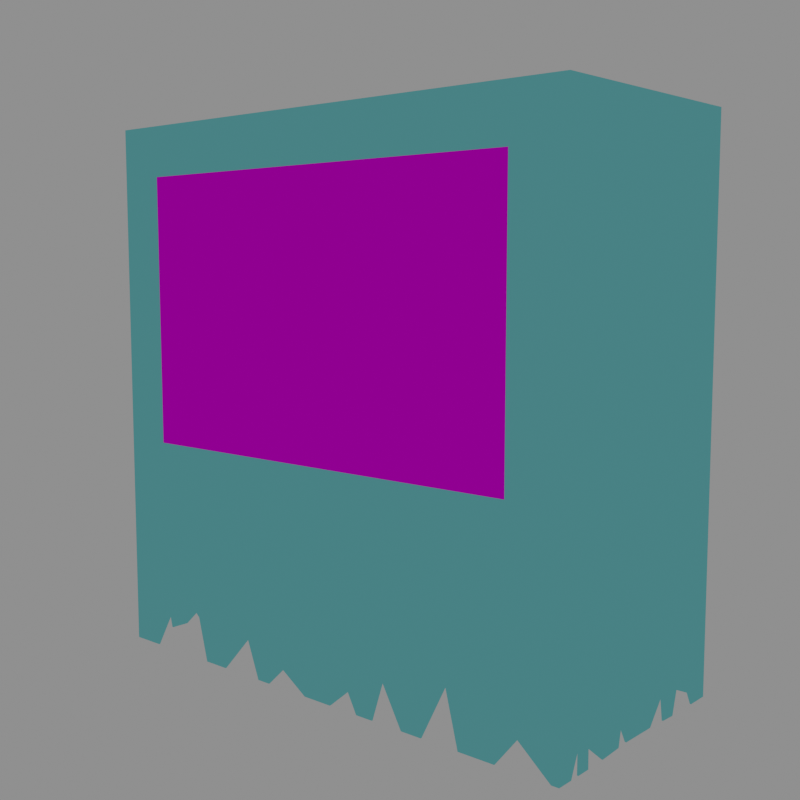 # Source: Mumei_Friend.blend  (saved by Blender 2.93.20; exported with 4.5.12 LTS)
import bpy
from mathutils import Matrix  # noqa: F401  (used for matrix-valued properties, if any)

bpy.ops.wm.read_factory_settings(use_empty=True)
scene = bpy.context.scene
scene.name = 'Scene'

# ---- collections
col_collection = bpy.data.collections.new('Collection'); scene.collection.children.link(col_collection)

# ---- images (referenced by path relative to the original .blend; pixels are not part of the script)
import os
ASSET_DIR = os.environ.get("B2B_ASSET_DIR", "")  # directory of the original .blend (textures are referenced by path, not embedded)
HERE = os.path.dirname(os.path.abspath(__file__))  # packed textures are extracted next to this script under _unpacked/

def load_image(name, relpath, width, height, colorspace="sRGB"):
    """Load a texture the original file referenced (path relative to the .blend, or extracted next to this script)."""
    p = next((c for c in (os.path.join(HERE, relpath), os.path.join(ASSET_DIR, relpath)) if relpath and os.path.exists(c)), "")
    if p:
        img = bpy.data.images.load(p, check_existing=True)
        img.name = name
    else:  # same state as the original file: an image datablock whose file is absent (Cycles renders it pink)
        img = bpy.data.images.new(name, width, height)
        img.source = "FILE"
        img.filepath = "//" + (relpath or name)
    img.colorspace_settings.name = colorspace
    return img
img_mumei_friend_material_mask_1001_png = load_image('Mumei Friend_Material_Mask.1001.png', '', 1024, 1024, 'Non-Color')
img_mumei_friend_material_roughness_1001_png = load_image('Mumei Friend_Material_Roughness.1001.png', '', 1024, 1024, 'Non-Color')
img_mumei_friend_material_color_1001_png = load_image('Mumei Friend_Material_Color.1001.png', '', 1024, 1024, 'sRGB')
img_mumei_friend_face_2_png = load_image('Mumei Friend Face 2.png', 'Texture/Mumei Friend Face 2.png', 1024, 1024, 'sRGB')

# ---- materials (node trees are filled in below, after node groups)
mat_mumei_friend = bpy.data.materials.new('Mumei Friend')
mat_inside = bpy.data.materials.new('Inside')
mat_inside.use_transparent_shadow = False
mat_material_001 = bpy.data.materials.new('Material.001')
mat_material_001.use_backface_culling = True
mat_face = bpy.data.materials.new('Face')
mat_face.use_transparency_overlap = False
mat_face.show_transparent_back = False
mat_material = bpy.data.materials.new('Material')
mat_material.use_transparent_shadow = False

# ---- node groups
ng_auto_smooth = bpy.data.node_groups.new('Auto Smooth', 'GeometryNodeTree')
_s = ng_auto_smooth.interface.new_socket(name='Geometry', in_out='OUTPUT', socket_type='NodeSocketGeometry')
_s = ng_auto_smooth.interface.new_socket(name='Geometry', in_out='INPUT', socket_type='NodeSocketGeometry')
_s = ng_auto_smooth.interface.new_socket(name='Angle', in_out='INPUT', socket_type='NodeSocketFloat')
_s.subtype = 'ANGLE'
_s.min_value = 0.0
_s.max_value = 3.142
ng_auto_smooth.is_modifier = True
_N = ng_auto_smooth.nodes; _L = ng_auto_smooth.links
n0 = _N.new('NodeGroupOutput'); n0.name = 'Group Output'; n0.location = (480, -100)
n1 = _N.new('NodeGroupInput'); n1.name = 'Group Input'; n1.location = (-420, -300)
n2 = _N.new('NodeGroupInput'); n2.name = 'Group Input.001'; n2.location = (-60, -100)
n3 = _N.new('GeometryNodeSetShadeSmooth'); n3.name = 'Set Shade Smooth'; n3.location = (120, -100)
n3.domain = 'EDGE'
n4 = _N.new('GeometryNodeSetShadeSmooth'); n4.name = 'Set Shade Smooth.001'; n4.location = (300, -100)
n5 = _N.new('GeometryNodeInputMeshEdgeAngle'); n5.name = 'Edge Angle'; n5.location = (-420, -220)
n6 = _N.new('GeometryNodeInputEdgeSmooth'); n6.name = 'Is Edge Smooth'; n6.location = (-60, -160)
n7 = _N.new('GeometryNodeInputShadeSmooth'); n7.name = 'Is Face Smooth'; n7.location = (-240, -340)
n8 = _N.new('FunctionNodeBooleanMath'); n8.name = 'Boolean Math'; n8.location = (-60, -220)
n9 = _N.new('FunctionNodeCompare'); n9.name = 'Compare'; n9.location = (-240, -180)
n9.operation = 'LESS_EQUAL'
_L.new(n5.outputs[0], n9.inputs[0])
_L.new(n4.outputs[0], n0.inputs[0])
_L.new(n1.outputs[1], n9.inputs[1])
_L.new(n9.outputs[0], n8.inputs[0])
_L.new(n7.outputs[0], n8.inputs[1])
_L.new(n2.outputs[0], n3.inputs[0])
_L.new(n6.outputs[0], n3.inputs[1])
_L.new(n3.outputs[0], n4.inputs[0])
_L.new(n8.outputs[0], n3.inputs[2])
n0.is_active_output = True

# ---- material node trees
mat_mumei_friend.use_nodes = True; mat_mumei_friend.node_tree.nodes.clear()
_N = mat_mumei_friend.node_tree.nodes; _L = mat_mumei_friend.node_tree.links
n0 = _N.new('ShaderNodeOutputMaterial'); n0.name = 'Material Output'; n0.location = (800, 282)
n0.target = 'CYCLES'
n1 = _N.new('ShaderNodeBrightContrast'); n1.name = 'Bright/Contrast'; n1.location = (312, 418)
n1.inputs[2].default_value = -12.4
n2 = _N.new('ShaderNodeEmission'); n2.name = 'Emission'; n2.location = (308, 70)
n2.inputs[0].default_value = (0.107, 0.3763, 0.3968, 1.0)
n2.inputs[1].default_value = 0.5
n3 = _N.new('ShaderNodeTexImage'); n3.name = 'Image Texture.003'; n3.location = (-96, 677)
n3.width = 241
n3.image = img_mumei_friend_material_mask_1001_png
n4 = _N.new('ShaderNodeTexImage'); n4.name = 'Image Texture.001'; n4.location = (-365, 29)
n4.image = img_mumei_friend_material_roughness_1001_png
n5 = _N.new('ShaderNodeBsdfPrincipled'); n5.name = 'Principled BSDF'; n5.location = (0, 300)
n5.distribution = 'GGX'
n5.subsurface_method = 'BURLEY'
n5.inputs[3].default_value = 1.45
n5.inputs[13].default_value = 0.0
n5.inputs[27].default_value = (0.0, 0.0, 0.0, 1.0)
n5.inputs[28].default_value = 1.0
n6 = _N.new('ShaderNodeTexImage'); n6.name = 'Image Texture'; n6.location = (-371, 296)
n6.image = img_mumei_friend_material_color_1001_png
n7 = _N.new('ShaderNodeMixShader'); n7.name = 'Mix Shader'; n7.location = (501, 260)
n8 = _N.new('ShaderNodeOutputMaterial'); n8.name = 'Material Output.001'; n8.location = (0, 0)
n8.target = 'EEVEE'
n9 = _N.new('ShaderNodeMixShader'); n9.name = 'Mix Shader.001'; n9.location = (0, 0)
n9.label = 'Disable Shadow'
n9.hide = True
n10 = _N.new('ShaderNodeLightPath'); n10.name = 'Light Path'; n10.location = (0, 0)
n10.hide = True
n11 = _N.new('ShaderNodeBsdfTransparent'); n11.name = 'Transparent BSDF'; n11.location = (0, 0)
n11.hide = True
_L.new(n3.outputs[0], n1.inputs[0])
_L.new(n1.outputs[0], n7.inputs[0])
_L.new(n2.outputs[0], n7.inputs[2])
_L.new(n5.outputs[0], n7.inputs[1])
_L.new(n6.outputs[0], n5.inputs[0])
_L.new(n4.outputs[0], n5.inputs[2])
_L.new(n7.outputs[0], n0.inputs[0])
_L.new(n7.outputs[0], n9.inputs[1])
_L.new(n9.outputs[0], n8.inputs[0])
_L.new(n10.outputs[1], n9.inputs[0])
_L.new(n11.outputs[0], n9.inputs[2])
n0.is_active_output = True
mat_inside.use_nodes = True; mat_inside.node_tree.nodes.clear()
_N = mat_inside.node_tree.nodes; _L = mat_inside.node_tree.links
n0 = _N.new('ShaderNodeOutputMaterial'); n0.name = 'Material Output'; n0.location = (300, 300)
n1 = _N.new('ShaderNodeValToRGB'); n1.name = 'ColorRamp'; n1.location = (-334, 285)
n1.color_ramp.interpolation = 'CONSTANT'
while len(n1.color_ramp.elements) > 1: n1.color_ramp.elements.remove(n1.color_ramp.elements[-1])
n1.color_ramp.elements[0].position = 0.0; n1.color_ramp.elements[0].color = (0.009671, 0.02801, 0.02957, 1.0)
_e = n1.color_ramp.elements.new(0.5); _e.color = (0.03689, 0.1301, 0.1384, 1.0)
n2 = _N.new('ShaderNodeObjectInfo'); n2.name = 'Object Info'; n2.location = (-559, 253)
n3 = _N.new('ShaderNodeTexCoord'); n3.name = 'Texture Coordinate'; n3.location = (-562, 74)
n4 = _N.new('ShaderNodeBsdfPrincipled'); n4.name = 'Principled BSDF'; n4.location = (10, 300)
n4.distribution = 'GGX'
n4.subsurface_method = 'BURLEY'
n4.inputs[0].default_value = (0.03689, 0.1301, 0.1384, 1.0)
n4.inputs[3].default_value = 1.45
n4.inputs[13].default_value = 0.0
n4.inputs[27].default_value = (0.0, 0.0, 0.0, 1.0)
n4.inputs[28].default_value = 1.0
_L.new(n4.outputs[0], n0.inputs[0])
_L.new(n3.outputs[6], n1.inputs[0])
n0.is_active_output = True
mat_material_001.use_nodes = True; mat_material_001.node_tree.nodes.clear()
_N = mat_material_001.node_tree.nodes; _L = mat_material_001.node_tree.links
n0 = _N.new('ShaderNodeBsdfPrincipled'); n0.name = 'Principled BSDF'; n0.location = (10, 300)
n0.distribution = 'GGX'
n0.subsurface_method = 'BURLEY'
n0.inputs[3].default_value = 1.45
n0.inputs[4].default_value = 0.0
n0.inputs[27].default_value = (0.0, 0.0, 0.0, 1.0)
n0.inputs[28].default_value = 1.0
n1 = _N.new('ShaderNodeOutputMaterial'); n1.name = 'Material Output'; n1.location = (300, 300)
n1.target = 'CYCLES'
n2 = _N.new('ShaderNodeOutputMaterial'); n2.name = 'Material Output.001'; n2.location = (0, 0)
n2.target = 'EEVEE'
n3 = _N.new('ShaderNodeMixShader'); n3.name = 'Mix Shader'; n3.location = (0, 0)
n3.label = 'Disable Shadow'
n3.hide = True
n4 = _N.new('ShaderNodeLightPath'); n4.name = 'Light Path'; n4.location = (0, 0)
n4.hide = True
n5 = _N.new('ShaderNodeBsdfTransparent'); n5.name = 'Transparent BSDF'; n5.location = (0, 0)
n5.hide = True
_L.new(n0.outputs[0], n1.inputs[0])
_L.new(n0.outputs[0], n3.inputs[1])
_L.new(n3.outputs[0], n2.inputs[0])
_L.new(n4.outputs[1], n3.inputs[0])
_L.new(n5.outputs[0], n3.inputs[2])
n1.is_active_output = True
mat_face.use_nodes = True; mat_face.node_tree.nodes.clear()
_N = mat_face.node_tree.nodes; _L = mat_face.node_tree.links
n0 = _N.new('ShaderNodeOutputMaterial'); n0.name = 'Material Output'; n0.location = (300, 300)
n0.target = 'CYCLES'
n1 = _N.new('ShaderNodeTexImage'); n1.name = 'Image Texture'; n1.location = (-300, 300)
n1.image = img_mumei_friend_face_2_png
n2 = _N.new('ShaderNodeMath'); n2.name = 'Math'; n2.location = (-192, -122)
n2.operation = 'MULTIPLY'
n2.inputs[1].default_value = 5.0
n2.inputs[2].default_value = 0.0
n3 = _N.new('ShaderNodeBsdfPrincipled'); n3.name = 'Principled BSDF'; n3.location = (0, 300)
n3.distribution = 'GGX'
n3.subsurface_method = 'BURLEY'
n3.inputs[2].default_value = 1.0
n3.inputs[3].default_value = 1.45
n3.inputs[13].default_value = 0.0
n3.inputs[27].default_value = (0.0, 0.0, 0.0, 1.0)
n3.inputs[28].default_value = 1.0
n4 = _N.new('ShaderNodeOutputMaterial'); n4.name = 'Material Output.001'; n4.location = (0, 0)
n4.target = 'EEVEE'
n5 = _N.new('ShaderNodeMixShader'); n5.name = 'Mix Shader'; n5.location = (0, 0)
n5.label = 'Disable Shadow'
n5.hide = True
n6 = _N.new('ShaderNodeLightPath'); n6.name = 'Light Path'; n6.location = (0, 0)
n6.hide = True
n7 = _N.new('ShaderNodeBsdfTransparent'); n7.name = 'Transparent BSDF'; n7.location = (0, 0)
n7.hide = True
_L.new(n1.outputs[0], n3.inputs[0])
_L.new(n3.outputs[0], n0.inputs[0])
_L.new(n1.outputs[1], n2.inputs[0])
_L.new(n1.outputs[1], n3.inputs[4])
_L.new(n3.outputs[0], n5.inputs[1])
_L.new(n5.outputs[0], n4.inputs[0])
_L.new(n6.outputs[1], n5.inputs[0])
_L.new(n7.outputs[0], n5.inputs[2])
n0.is_active_output = True
mat_material.use_nodes = True; mat_material.node_tree.nodes.clear()
_N = mat_material.node_tree.nodes; _L = mat_material.node_tree.links
n0 = _N.new('ShaderNodeOutputMaterial'); n0.name = 'Material Output'; n0.location = (300, 300)
n1 = _N.new('ShaderNodeBsdfPrincipled'); n1.name = 'Principled BSDF'; n1.location = (10, 300)
n1.distribution = 'GGX'
n1.subsurface_method = 'BURLEY'
n1.inputs[0].default_value = (0.001294, 0.03741, 0.0, 1.0)
n1.inputs[3].default_value = 1.45
n1.inputs[27].default_value = (0.0, 0.0, 0.0, 1.0)
n1.inputs[28].default_value = 1.0
_L.new(n1.outputs[0], n0.inputs[0])
n0.is_active_output = True

# ---- world
world_world = bpy.data.worlds.new('World'); scene.world = world_world
world_world.use_nodes = True; world_world.node_tree.nodes.clear()
_N = world_world.node_tree.nodes; _L = world_world.node_tree.links
n0 = _N.new('ShaderNodeOutputWorld'); n0.name = 'World Output'; n0.location = (300, 300)
n1 = _N.new('ShaderNodeBackground'); n1.name = 'Background'; n1.location = (10, 300)
n1.inputs[0].default_value = (1.0, 1.0, 1.0, 1.0)
n1.inputs[1].default_value = 0.25
_L.new(n1.outputs[0], n0.inputs[0])
n0.is_active_output = True
world_world.color = (0.05088, 0.05088, 0.05088)
world_world.use_sun_shadow = False
world_world.sun_shadow_jitter_overblur = 0.0

# ---- cameras
cam_camera = bpy.data.cameras.new('Camera')

# ---- lights
light_point = bpy.data.lights.new('Point', 'POINT')
light_point.color = (0.03689, 0.1301, 0.1384)
light_point.transmission_factor = 0.0
light_point.energy = 250.0
light_point.shadow_soft_size = 0.75
light_point.shadow_maximum_resolution = 0.006
light_point.use_absolute_resolution = True
light_point_002 = bpy.data.lights.new('Point.002', 'POINT')
light_point_002.color = (0.03689, 0.1301, 0.1384)
light_point_002.transmission_factor = 0.0
light_point_002.energy = 250.0
light_point_002.shadow_soft_size = 0.75
light_point_002.shadow_maximum_resolution = 0.006
light_point_002.use_absolute_resolution = True

# ---- meshes
me_cube = bpy.data.meshes.new('Cube')
me_cube.from_pydata([(-1.0, -0.4548, -1.0), (-0.9952, -0.4548, 1.0), (-1.0, 0.4548, -1.0), (-0.9952, 0.4548, 1.0), (1.0, -0.4548, -1.0), (0.9952, -0.4548, 1.0), (1.0, 0.4548, -1.0), (0.9952, 0.4548, 1.0), (-0.9952, 0.0, 1.0), (0.9952, 0.0, 1.0), (0.4322, 0.4548, -1.0), (-1.0, 0.3888, -1.0), (-1.0, -0.4028, -1.0), (-0.9981, -0.2161, -1.0), (-0.9942, -0.1476, -1.0), (-0.9881, 0.02304, -1.0), (-0.9902, 0.08126, -1.0), (-1.0, -0.2884, -1.0), (-0.9998, 0.2643, -1.0), (0.2284, -0.1711, 0.9894), (-0.2284, -0.1711, 0.9894), (0.814, 0.4548, -0.8884), (-1.0, 0.3028, -0.9327), (-0.9951, -0.1682, -0.9656), (-1.0, -0.3123, -0.8566), (-0.9926, 0.1271, -0.7757), (-0.9878, -0.03112, -0.8988), (-0.9899, -0.07451, -1.0), (-0.9968, 0.1905, -1.0), (0.06563, 0.4548, -0.8449), (-0.2238, 0.4548, -0.8929), (0.464, 0.4548, -0.8917), (0.184, 0.4548, -0.6375), (0.6317, 0.4548, -0.9487), (-0.8278, 0.4548, -0.6712), (0.5246, 0.4548, -1.0), (-0.7112, 0.4548, -0.9058), (-0.43, 0.4548, -1.0), (-0.1519, 0.4548, -1.0), (0.3381, 0.4548, -1.0), (-0.6147, 0.4548, -0.9567), (-0.9773, 0.4548, -1.0), (-0.7066, 0.4548, -1.0), (-0.6479, 0.4548, -1.0), (0.1179, 0.4548, -1.0), (-0.5472, 0.4548, -1.0), (0.1421, 0.4548, -1.0), (0.8943, 0.4548, -1.0), (0.6896, 0.4548, -1.0), (-0.008369, 0.4548, -1.0), (0.9999, 0.2759, -0.839), (0.9914, -0.09323, -0.9374), (0.9948, 0.1599, -0.9117), (0.7899, 0.4548, -1.0), (0.8877, 0.4548, -1.0), (1.0, 0.3647, -1.0), (-0.793, 0.4548, -1.0), (0.9955, 0.1737, -1.0), (0.9883, -0.05364, -1.0), (0.991, -0.1051, -1.0), (0.9987, 0.232, -1.0), (-0.8414, 0.4548, -1.0), (0.9904, 0.09557, -1.0), (0.9999, -0.3909, -1.0), (-0.571, -0.4548, -1.0), (0.9725, -0.4548, -1.0), (0.2026, -0.4548, -1.0), (0.2724, -0.4548, -1.0), (0.7697, -0.4548, -1.0), (0.3193, -0.4548, -0.856), (0.07945, -0.4548, -1.0), (-0.8679, -0.4548, -1.0), (0.3999, -0.4548, -1.0), (0.4825, -0.4548, -1.0), (0.6312, -0.4548, -1.0), (0.8521, -0.4548, -0.8977), (0.1643, -0.4548, -0.929), (-0.6625, -0.4548, -0.6476), (0.5811, -0.4548, -0.8039), (-0.2445, 0.1455, 0.999), (0.2445, 0.1455, 0.999), (0.1975, -0.4217, 0.9791), (0.1975, 0.4217, 0.9791), (0.1975, 0.0, 0.9791), (0.6143, 0.4548, -1.0), (0.9989, -0.3497, -0.9098), (0.9988, -0.2961, -0.9339), (0.9972, -0.2101, -1.0), (0.9993, -0.2961, -1.0), (0.9996, -0.3513, -1.0), (-0.1653, -0.4217, 0.9807), (-0.1653, 0.4217, 0.9807), (-0.1653, -3.006e-09, 0.9807), (-0.1523, -0.4548, -0.9299), (-0.3359, -0.4548, -0.8602), (-0.2267, -0.4548, -1.0), (-0.2823, -0.4548, -1.0), (-0.04268, -0.4548, -1.0), (-0.4648, -0.4548, -1.0), (-0.9965, -0.4512, -1.0), (-0.9927, -0.4522, 0.9965), (-0.9965, 0.4512, -1.0), (-0.9927, 0.4522, 0.9964), (0.9965, -0.4512, -1.0), (0.9927, -0.4522, 0.9965), (0.9965, 0.4512, -1.0), (0.9927, 0.4522, 0.9964), (-0.9917, -1.068e-06, 0.9964), (0.9917, -3.052e-07, 0.9964), (0.4322, 0.4498, -1.0), (-0.995, 0.3888, -1.0), (-0.995, -0.4028, -1.0), (-0.9931, -0.2161, -1.0), (-0.9892, -0.1476, -1.0), (-0.9831, 0.02304, -1.0), (-0.9852, 0.08126, -1.0), (-0.995, -0.2884, -1.0), (-0.9948, 0.2643, -1.0), (0.2284, -0.171, 0.9844), (-0.2284, -0.171, 0.9844), (0.814, 0.4498, -0.8884), (-0.995, 0.3028, -0.9328), (-0.9901, -0.1682, -0.9656), (-0.995, -0.3123, -0.8566), (-0.9876, 0.1271, -0.7757), (-0.9828, -0.03112, -0.8988), (-0.9849, -0.07451, -1.0), (-0.9918, 0.1905, -1.0), (0.06563, 0.4498, -0.8449), (-0.2238, 0.4498, -0.8929), (0.464, 0.4498, -0.8917), (0.184, 0.4498, -0.6375), (0.6317, 0.4498, -0.9487), (-0.8278, 0.4498, -0.6712), (0.5246, 0.4498, -1.0), (-0.7112, 0.4498, -0.9058), (-0.43, 0.4498, -1.0), (-0.1519, 0.4498, -1.0), (0.3381, 0.4498, -1.0), (-0.6147, 0.4498, -0.9567), (-0.9773, 0.4498, -1.0), (-0.7066, 0.4498, -1.0), (-0.6479, 0.4498, -1.0), (0.1179, 0.4498, -1.0), (-0.5472, 0.4498, -1.0), (0.1421, 0.4498, -1.0), (0.8943, 0.4498, -1.0), (0.6896, 0.4498, -1.0), (-0.008369, 0.4498, -1.0), (0.9949, 0.2759, -0.839), (0.9864, -0.09323, -0.9374), (0.9898, 0.1599, -0.9117), (0.7899, 0.4498, -1.0), (0.8877, 0.4498, -1.0), (0.995, 0.3647, -1.0), (-0.793, 0.4498, -1.0), (0.9905, 0.1737, -1.0), (0.9833, -0.05364, -1.0), (0.986, -0.1051, -1.0), (0.9937, 0.232, -1.0), (-0.8414, 0.4498, -1.0), (0.9854, 0.09557, -1.0), (0.9949, -0.3909, -1.0), (-0.571, -0.4498, -1.0), (0.9725, -0.4498, -1.0), (0.2026, -0.4498, -1.0), (0.2724, -0.4498, -1.0), (0.7697, -0.4498, -1.0), (0.3193, -0.4498, -0.856), (0.07945, -0.4498, -1.0), (-0.8679, -0.4498, -1.0), (0.3999, -0.4498, -1.0), (0.4825, -0.4498, -1.0), (0.6312, -0.4498, -1.0), (0.8521, -0.4498, -0.8977), (0.1643, -0.4498, -0.929), (-0.6625, -0.4498, -0.6476), (0.5811, -0.4498, -0.8039), (-0.2445, 0.1455, 0.994), (0.2445, 0.1455, 0.994), (0.1976, -0.4217, 0.9741), (0.1976, 0.4217, 0.9741), (0.1976, 0.0, 0.9741), (0.6143, 0.4498, -1.0), (0.9939, -0.3497, -0.9098), (0.9938, -0.2961, -0.9339), (0.9922, -0.2101, -1.0), (0.9943, -0.2961, -1.0), (0.9946, -0.3513, -1.0), (-0.1655, -0.4217, 0.9757), (-0.1655, 0.4217, 0.9757), (-0.1655, -3.006e-09, 0.9757), (-0.1523, -0.4498, -0.9299), (-0.3359, -0.4498, -0.8602), (-0.2267, -0.4498, -1.0), (-0.2823, -0.4498, -1.0), (-0.04268, -0.4498, -1.0), (-0.4648, -0.4498, -1.0), (-0.5182, -0.4548, 0.6801), (-0.5846, -0.4548, 0.6187), (-0.8884, -0.4521, 0.9009), (-0.8884, -0.4505, -0.3928), (0.9057, -0.4516, -0.4103), (0.9082, -0.4522, 0.9034), (-0.4644, -0.4548, 0.7053), (-0.3813, -0.4548, 0.7227), (-0.3122, -0.4548, 0.7116), (-0.2514, -0.4548, 0.6718), (-0.2235, -0.4548, 0.6466), (-0.1865, -0.4548, 0.5775), (-0.169, -0.4548, 0.5104), (-0.1907, -0.4548, 0.4287), (-0.2165, -0.4548, 0.3931), (-0.2787, -0.4548, 0.3366), (-0.3527, -0.4548, 0.3107), (-0.4484, -0.4548, 0.3009), (-0.5203, -0.4548, 0.3373), (-0.5706, -0.4548, 0.3889), (-0.5999, -0.4548, 0.4623), (-0.6132, -0.4548, 0.5461), (0.1906, -0.4548, 0.4681), (0.1973, -0.4548, 0.5754), (0.2417, -0.4548, 0.6458), (0.2954, -0.4548, 0.6919), (0.3582, -0.4548, 0.6911), (0.4487, -0.4548, 0.6902), (0.5317, -0.4548, 0.6475), (0.5744, -0.4548, 0.5729), (0.5845, -0.4548, 0.4899), (0.5485, -0.4548, 0.3919), (0.4831, -0.4548, 0.3232), (0.3901, -0.4548, 0.3014), (0.292, -0.4548, 0.3341), (0.2283, -0.4548, 0.3793), (-0.1586, -0.4548, 0.2133), (-0.1226, -0.4548, 0.2163), (-0.04857, -0.4548, 0.2245), (0.008296, -0.4548, 0.2253), (0.09509, -0.4548, 0.2268), (0.1587, -0.4548, 0.2268), (0.1901, -0.4548, 0.2193), (0.1916, -0.4548, 0.1542), (0.1916, -0.4548, 0.107), (0.1841, -0.4548, 0.05167), (0.1549, -0.4548, 0.008271), (0.1056, -0.4548, -0.0269), (0.06965, -0.4548, -0.04111), (-0.00218, -0.4548, -0.0471), (-0.06428, -0.4548, -0.01268), (-0.1182, -0.4548, 0.02548), (-0.1428, -0.4548, 0.06514), (-0.1675, -0.4548, 0.1145), (-0.1825, -0.4548, 0.1684), (1.0, 2.302, 0.9952), (1.0, 2.302, -0.9952), (-1.0, 2.302, -1.0), (-1.0, 2.302, 1.0)], [], [(9, 5, 4, 63, 85, 89, 88, 86, 87, 59, 51, 58, 62, 52, 57, 60, 50, 55, 6, 7), (42, 36, 56, 61, 34, 41, 2, 3, 7, 6, 47, 54, 21, 53, 48, 33, 84, 35, 31, 10, 39, 32, 46, 44, 29, 49, 38, 30, 37, 45, 40, 43), (1, 8, 3, 2, 11, 22, 18, 28, 25, 16, 15, 26, 27, 14, 23, 13, 17, 24, 12, 0), (7, 3, 20, 19), (75, 65, 4, 5, 228, 229, 230, 231, 232, 242, 243, 244, 245, 246, 247, 248, 249, 250, 251, 252, 213, 214, 215, 216, 217, 218, 219, 1, 0, 71, 77, 64, 98, 94, 96, 95, 93, 97, 70, 76, 66, 67, 69, 72, 73, 78, 74, 68), (5, 80, 79, 1), (9, 83, 81, 5), (7, 82, 83, 9), (8, 92, 91, 3), (1, 90, 92, 8), (108, 106, 105, 154, 149, 159, 156, 151, 161, 157, 150, 158, 186, 185, 187, 188, 184, 162, 103, 104), (141, 142, 139, 144, 136, 129, 137, 148, 128, 143, 145, 131, 138, 109, 130, 134, 183, 132, 147, 152, 120, 153, 146, 105, 106, 102, 101, 140, 133, 160, 155, 135), (100, 99, 111, 123, 116, 112, 122, 113, 126, 125, 114, 115, 124, 127, 117, 121, 110, 101, 102, 107), (106, 118, 119, 102), (174, 167, 173, 177, 172, 171, 168, 166, 165, 175, 169, 196, 192, 194, 195, 193, 197, 163, 176, 170, 99, 201, 202, 203, 104, 103, 164), (104, 100, 178, 179), (108, 104, 180, 182), (106, 108, 182, 181), (107, 102, 190, 191), (100, 107, 191, 189), (0, 12, 111, 99), (12, 24, 123, 111), (16, 25, 124, 115), (31, 35, 134, 130), (48, 53, 152, 147), (57, 52, 151, 156), (52, 62, 161, 151), (4, 65, 164, 103), (71, 0, 99, 170), (69, 67, 166, 168), (65, 75, 174, 164), (78, 73, 172, 177), (81, 83, 182, 180), (35, 84, 183, 134), (59, 87, 186, 158), (89, 85, 184, 188), (95, 96, 195, 194), (97, 93, 192, 196), (37, 30, 129, 136), (67, 66, 165, 166), (17, 13, 112, 116), (13, 23, 122, 112), (66, 76, 175, 165), (25, 28, 127, 124), (50, 60, 159, 149), (32, 39, 138, 131), (36, 42, 141, 135), (42, 43, 142, 141), (46, 32, 131, 145), (53, 21, 120, 152), (21, 54, 153, 120), (56, 36, 135, 155), (72, 69, 168, 171), (93, 95, 194, 192), (76, 70, 169, 175), (74, 78, 177, 173), (1, 79, 178, 100), (80, 5, 104, 179), (5, 81, 180, 104), (83, 82, 181, 182), (87, 86, 185, 186), (86, 88, 187, 185), (92, 90, 189, 191), (96, 94, 193, 195), (70, 97, 196, 169), (94, 98, 197, 193), (40, 45, 144, 139), (11, 2, 101, 110), (18, 22, 121, 117), (23, 14, 113, 122), (27, 26, 125, 126), (28, 18, 117, 127), (10, 31, 130, 109), (39, 10, 109, 138), (2, 41, 140, 101), (29, 44, 143, 128), (24, 17, 116, 123), (47, 6, 105, 146), (33, 48, 147, 132), (49, 29, 128, 148), (55, 50, 149, 154), (60, 57, 156, 159), (62, 58, 157, 161), (63, 4, 103, 162), (77, 71, 170, 176), (79, 80, 179, 178), (84, 33, 132, 183), (85, 63, 162, 184), (91, 92, 191, 190), (15, 16, 115, 114), (7, 19, 118, 106), (19, 20, 119, 118), (22, 11, 110, 121), (26, 15, 114, 125), (30, 38, 137, 129), (41, 34, 133, 140), (43, 40, 139, 142), (45, 37, 136, 144), (44, 46, 145, 143), (54, 47, 146, 153), (58, 51, 150, 157), (51, 59, 158, 150), (34, 61, 160, 133), (73, 72, 171, 172), (68, 74, 173, 167), (75, 68, 167, 174), (64, 77, 176, 163), (82, 7, 106, 181), (88, 89, 188, 187), (3, 91, 190, 102), (98, 64, 163, 197), (6, 55, 154, 105), (90, 1, 100, 189), (38, 49, 148, 137), (20, 3, 102, 119), (61, 56, 155, 160), (14, 27, 126, 113), (213, 252, 234, 235, 236, 237, 238, 239, 240, 241, 242, 232, 233, 220, 210, 211, 212), (104, 203, 200, 201, 99, 100), (1, 219, 199, 198, 204, 205, 206, 207, 208, 209, 210, 5), (210, 220, 221, 222, 223, 224, 225, 226, 227, 228, 5), (254, 253, 256, 255)])
me_cube.polygons.foreach_set('material_index', [0, 0, 0, 0, 0, 0, 0, 0, 0, 0, 0, 0, 0, 0, 0, 0, 0, 0, 0, 0, 0, 0, 0, 0, 0, 0, 0, 0, 0, 0, 0, 0, 0, 0, 0, 0, 0, 0, 0, 0, 0, 0, 0, 0, 0, 0, 0, 0, 0, 0, 0, 0, 0, 0, 0, 0, 0, 0, 0, 0, 0, 0, 0, 0, 0, 0, 0, 0, 0, 0, 0, 0, 0, 0, 0, 0, 0, 0, 0, 0, 0, 0, 0, 0, 0, 0, 0, 0, 0, 0, 0, 0, 0, 0, 0, 0, 0, 0, 0, 0, 0, 0, 0, 0, 0, 0, 0, 0, 0, 0, 0, 0, 0, 0, 0, 0, 0, 0, 0, 0, 0, 2])
_k = set([(0, 1), (1, 5), (1, 8), (2, 3), (3, 7), (3, 8), (4, 5), (5, 9), (6, 7), (7, 9), (19, 20), (79, 80), (99, 100), (100, 104), (100, 107), (101, 102), (102, 106), (102, 107), (103, 104), (104, 108), (105, 106), (106, 108), (118, 119), (178, 179)])
me_cube.attributes.new('sharp_edge', 'BOOLEAN', 'EDGE').data.foreach_set('value', [ (min(e.vertices), max(e.vertices)) in _k for e in me_cube.edges])
_k = {(0, 1): 1.0, (4, 5): 1.0, (1, 5): 1.0, (1, 8): 1.0, (5, 9): 1.0, (2, 3): 1.0, (6, 7): 1.0, (79, 80): 1.0, (3, 8): 1.0, (7, 9): 1.0, (19, 20): 1.0, (3, 7): 1.0, (99, 100): 1.0, (103, 104): 1.0, (100, 104): 1.0, (100, 107): 1.0, (104, 108): 1.0, (101, 102): 1.0, (105, 106): 1.0, (178, 179): 1.0, (102, 107): 1.0, (106, 108): 1.0, (118, 119): 1.0, (102, 106): 1.0}
me_cube.attributes.new('crease_edge', 'FLOAT', 'EDGE').data.foreach_set('value', [_k.get((min(e.vertices), max(e.vertices)), 0.0) for e in me_cube.edges])
_uv = me_cube.uv_layers.new(name='UVMap')
_uv.uv.foreach_set('vector', [0.1562, 0.6807, 0.001535, 0.6817, 0.0001949, 0.0006898, 0.02193, 0.0006466, 0.03601, 0.03133, 0.03534, 0.0005387, 0.05417, 0.0004529, 0.05427, 0.02301, 0.08356, 0.0003533, 0.1195, 0.0002413, 0.1236, 0.02159, 0.1371, 0.000195, 0.188, 0.000195, 0.21, 0.03038, 0.2148, 0.0002211, 0.2347, 0.0002351, 0.2496, 0.05521, 0.2799, 0.0003849, 0.3105, 0.000369, 0.3109, 0.6813, 0.8915, 0.001475, 0.893, 0.03356, 0.9209, 0.001531, 0.9374, 0.001562, 0.9326, 0.1135, 0.9837, 0.00165, 0.9914, 0.001665, 0.9885, 0.6826, 0.3109, 0.6813, 0.3105, 0.000369, 0.3465, 0.0004375, 0.3487, 0.0004417, 0.3738, 0.0385, 0.382, 0.000505, 0.4162, 0.0005701, 0.4359, 0.01808, 0.4418, 0.0006189, 0.4724, 0.0006773, 0.4929, 0.03758, 0.5038, 0.0007368, 0.5359, 0.0007978, 0.5881, 0.1243, 0.6026, 0.000925, 0.6108, 0.0009408, 0.6285, 0.05379, 0.6538, 0.001022, 0.7027, 0.001115, 0.7271, 0.03762, 0.7974, 0.001296, 0.8373, 0.001371, 0.8602, 0.01615, 0.8715, 0.001437, 1.312, 0.6824, 1.158, 0.682, 1.003, 0.6825, 1.003, 0.001525, 1.025, 0.001494, 1.054, 0.02435, 1.067, 0.001457, 1.093, 0.001473, 1.114, 0.07785, 1.13, 0.001497, 1.15, 0.001493, 1.168, 0.03595, 1.183, 0.001472, 1.208, 0.001465, 1.215, 0.01319, 1.231, 0.001457, 1.256, 0.001458, 1.264, 0.05029, 1.295, 0.001465, 1.312, 0.001467, 0.3109, 0.6813, 0.9885, 0.6826, 0.727, 0.8952, 0.5715, 0.8949, 1.943, 0.0379, 1.984, 0.003183, 1.993, 0.003207, 1.99, 0.6842, 1.817, 0.4796, 1.825, 0.4684, 1.82, 0.4568, 1.782, 0.4508, 1.749, 0.453, 1.692, 0.377, 1.7, 0.3685, 1.696, 0.3736, 1.689, 0.3899, 1.676, 0.4107, 1.658, 0.4204, 1.644, 0.41, 1.619, 0.394, 1.608, 0.382, 1.597, 0.374, 1.605, 0.3799, 1.561, 0.451, 1.513, 0.44, 1.486, 0.4381, 1.474, 0.443, 1.464, 0.4535, 1.469, 0.4631, 1.472, 0.4695, 1.312, 0.6824, 1.312, 0.001469, 1.357, 0.001583, 1.427, 0.1217, 1.458, 0.001842, 1.495, 0.001934, 1.538, 0.04964, 1.557, 0.002092, 1.576, 0.002141, 1.601, 0.02607, 1.638, 0.002301, 1.68, 0.002407, 1.709, 0.02666, 1.722, 0.002514, 1.746, 0.002575, 1.761, 0.05165, 1.789, 0.002685, 1.817, 0.002757, 1.851, 0.0696, 1.868, 0.002886, 1.915, 0.003007, 1.99, 0.6842, 1.734, 0.8879, 1.567, 0.8875, 1.312, 0.6824, 0.1562, 0.6807, 0.1565, 0.9538, 0.01251, 0.9538, 0.001535, 0.6817, 0.3109, 0.6813, 0.3006, 0.9534, 0.1565, 0.9538, 0.1562, 0.6807, 1.158, 0.682, 1.158, 0.9661, 1.014, 0.9659, 1.003, 0.6825, 1.312, 0.6824, 1.302, 0.9658, 1.158, 0.9661, 1.158, 0.682, 0.1562, 0.6807, 0.3109, 0.6813, 0.3105, 0.000369, 0.2799, 0.0003849, 0.2496, 0.05521, 0.2347, 0.0002351, 0.2148, 0.0002211, 0.21, 0.03038, 0.188, 0.000195, 0.1371, 0.000195, 0.1236, 0.02159, 0.1195, 0.0002413, 0.08356, 0.0003533, 0.05427, 0.02301, 0.05417, 0.0004529, 0.03534, 0.0005387, 0.03601, 0.03133, 0.02193, 0.0006466, 0.0001949, 0.0006898, 0.001535, 0.6817, 0.8915, 0.001475, 0.8715, 0.001437, 0.8602, 0.01615, 0.8373, 0.001371, 0.7974, 0.001296, 0.7271, 0.03762, 0.7027, 0.001115, 0.6538, 0.001022, 0.6285, 0.05379, 0.6108, 0.0009408, 0.6026, 0.000925, 0.5881, 0.1243, 0.5359, 0.0007978, 0.5038, 0.0007368, 0.4929, 0.03758, 0.4724, 0.0006773, 0.4418, 0.0006189, 0.4359, 0.01808, 0.4162, 0.0005701, 0.382, 0.000505, 0.3738, 0.0385, 0.3487, 0.0004417, 0.3465, 0.0004375, 0.3105, 0.000369, 0.3109, 0.6813, 0.9885, 0.6826, 0.9914, 0.001665, 0.9837, 0.00165, 0.9326, 0.1135, 0.9374, 0.001562, 0.9209, 0.001531, 0.893, 0.03356, 1.312, 0.6824, 1.312, 0.001467, 1.295, 0.001465, 1.264, 0.05029, 1.256, 0.001458, 1.231, 0.001457, 1.215, 0.01319, 1.208, 0.001465, 1.183, 0.001472, 1.168, 0.03595, 1.15, 0.001493, 1.13, 0.001497, 1.114, 0.07785, 1.093, 0.001473, 1.067, 0.001457, 1.054, 0.02435, 1.025, 0.001494, 1.003, 0.001525, 1.003, 0.6825, 1.158, 0.682, 0.3109, 0.6813, 0.5715, 0.8949, 0.727, 0.8952, 0.9885, 0.6826, 1.943, 0.0379, 1.915, 0.003005, 1.868, 0.002885, 1.851, 0.0696, 1.817, 0.002756, 1.789, 0.002684, 1.761, 0.05165, 1.746, 0.002573, 1.722, 0.002512, 1.709, 0.02666, 1.68, 0.002405, 1.638, 0.002299, 1.601, 0.02607, 1.576, 0.002139, 1.557, 0.002091, 1.538, 0.04964, 1.495, 0.001932, 1.458, 0.00184, 1.427, 0.1217, 1.357, 0.001582, 1.312, 0.001467, 1.344, 0.2087, 1.948, 0.235, 1.963, 0.643, 1.99, 0.6842, 1.993, 0.003206, 1.984, 0.003182, 1.99, 0.6842, 1.312, 0.6824, 1.567, 0.8875, 1.734, 0.8879, 0.1562, 0.6807, 0.001535, 0.6817, 0.01251, 0.9538, 0.1565, 0.9538, 0.3109, 0.6813, 0.1562, 0.6807, 0.1565, 0.9538, 0.3006, 0.9534, 1.158, 0.682, 1.003, 0.6825, 1.014, 0.9659, 1.158, 0.9661, 1.312, 0.6824, 1.158, 0.682, 1.158, 0.9661, 1.302, 0.9658, 1.312, 0.001467, 1.295, 0.001465, 1.295, 0.001465, 1.312, 0.001467, 1.295, 0.001465, 1.264, 0.05029, 1.264, 0.05029, 1.295, 0.001465, 1.13, 0.001497, 1.114, 0.07785, 1.114, 0.07785, 1.13, 0.001497, 0.4929, 0.03758, 0.4724, 0.0006773, 0.4724, 0.0006773, 0.4929, 0.03758, 0.4162, 0.0005701, 0.382, 0.000505, 0.382, 0.000505, 0.4162, 0.0005701, 0.2148, 0.0002211, 0.21, 0.03038, 0.21, 0.03038, 0.2148, 0.0002211, 0.21, 0.03038, 0.188, 0.000195, 0.188, 0.000195, 0.21, 0.03038, 1.993, 0.003206, 1.984, 0.003182, 1.984, 0.003182, 1.993, 0.003206, 1.357, 0.001582, 1.312, 0.001467, 1.312, 0.001467, 1.357, 0.001582, 1.761, 0.05165, 1.746, 0.002573, 1.746, 0.002573, 1.761, 0.05165, 1.984, 0.003182, 1.943, 0.0379, 1.943, 0.0379, 1.984, 0.003182, 1.851, 0.0696, 1.817, 0.002756, 1.817, 0.002756, 1.851, 0.0696, 0.01251, 0.9538, 0.1565, 0.9538, 0.1565, 0.9538, 0.01251, 0.9538, 0.4724, 0.0006773, 0.4418, 0.0006189, 0.4418, 0.0006189, 0.4724, 0.0006773, 0.1195, 0.0002413, 0.08356, 0.0003533, 0.08356, 0.0003533, 0.1195, 0.0002413, 0.03534, 0.0005387, 0.03601, 0.03133, 0.03601, 0.03133, 0.03534, 0.0005387, 1.576, 0.002139, 1.557, 0.002091, 1.557, 0.002091, 1.576, 0.002139, 1.638, 0.002299, 1.601, 0.02607, 1.601, 0.02607, 1.638, 0.002299, 0.7974, 0.001296, 0.7271, 0.03762, 0.7271, 0.03762, 0.7974, 0.001296, 1.746, 0.002573, 1.722, 0.002512, 1.722, 0.002512, 1.746, 0.002573, 1.256, 0.001458, 1.231, 0.001457, 1.231, 0.001457, 1.256, 0.001458, 1.231, 0.001457, 1.215, 0.01319, 1.215, 0.01319, 1.231, 0.001457, 1.722, 0.002512, 1.709, 0.02666, 1.709, 0.02666, 1.722, 0.002512, 1.114, 0.07785, 1.093, 0.001473, 1.093, 0.001473, 1.114, 0.07785, 0.2496, 0.05521, 0.2347, 0.0002351, 0.2347, 0.0002351, 0.2496, 0.05521, 0.5881, 0.1243, 0.5359, 0.0007978, 0.5359, 0.0007978, 0.5881, 0.1243, 0.893, 0.03356, 0.8915, 0.001475, 0.8915, 0.001475, 0.893, 0.03356, 0.8915, 0.001475, 0.8715, 0.001437, 0.8715, 0.001437, 0.8915, 0.001475, 0.6026, 0.000925, 0.5881, 0.1243, 0.5881, 0.1243, 0.6026, 0.000925, 0.382, 0.000505, 0.3738, 0.0385, 0.3738, 0.0385, 0.382, 0.000505, 0.3738, 0.0385, 0.3487, 0.0004417, 0.3487, 0.0004417, 0.3738, 0.0385, 0.9209, 0.001531, 0.893, 0.03356, 0.893, 0.03356, 0.9209, 0.001531, 1.789, 0.002684, 1.761, 0.05165, 1.761, 0.05165, 1.789, 0.002684, 1.601, 0.02607, 1.576, 0.002139, 1.576, 0.002139, 1.601, 0.02607, 1.709, 0.02666, 1.68, 0.002405, 1.68, 0.002405, 1.709, 0.02666, 1.868, 0.002885, 1.851, 0.0696, 1.851, 0.0696, 1.868, 0.002885, 1.312, 0.6824, 1.567, 0.8875, 1.567, 0.8875, 1.312, 0.6824, 1.734, 0.8879, 1.99, 0.6842, 1.99, 0.6842, 1.734, 0.8879, 0.001535, 0.6817, 0.01251, 0.9538, 0.01251, 0.9538, 0.001535, 0.6817, 0.1565, 0.9538, 0.3006, 0.9534, 0.3006, 0.9534, 0.1565, 0.9538, 0.08356, 0.0003533, 0.05427, 0.02301, 0.05427, 0.02301, 0.08356, 0.0003533, 0.05427, 0.02301, 0.05417, 0.0004529, 0.05417, 0.0004529, 0.05427, 0.02301, 1.158, 0.9661, 1.302, 0.9658, 1.302, 0.9658, 1.158, 0.9661, 1.557, 0.002091, 1.538, 0.04964, 1.538, 0.04964, 1.557, 0.002091, 1.68, 0.002405, 1.638, 0.002299, 1.638, 0.002299, 1.68, 0.002405, 1.538, 0.04964, 1.495, 0.001932, 1.495, 0.001932, 1.538, 0.04964, 0.8602, 0.01615, 0.8373, 0.001371, 0.8373, 0.001371, 0.8602, 0.01615, 1.025, 0.001494, 1.003, 0.001525, 1.003, 0.001525, 1.025, 0.001494, 1.067, 0.001457, 1.054, 0.02435, 1.054, 0.02435, 1.067, 0.001457, 1.215, 0.01319, 1.208, 0.001465, 1.208, 0.001465, 1.215, 0.01319, 1.183, 0.001472, 1.168, 0.03595, 1.168, 0.03595, 1.183, 0.001472, 1.093, 0.001473, 1.067, 0.001457, 1.067, 0.001457, 1.093, 0.001473, 0.5038, 0.0007368, 0.4929, 0.03758, 0.4929, 0.03758, 0.5038, 0.0007368, 0.5359, 0.0007978, 0.5038, 0.0007368, 0.5038, 0.0007368, 0.5359, 0.0007978, 0.9914, 0.001665, 0.9837, 0.00165, 0.9837, 0.00165, 0.9914, 0.001665, 0.6285, 0.05379, 0.6108, 0.0009408, 0.6108, 0.0009408, 0.6285, 0.05379, 1.264, 0.05029, 1.256, 0.001458, 1.256, 0.001458, 1.264, 0.05029, 0.3465, 0.0004375, 0.3105, 0.000369, 0.3105, 0.000369, 0.3465, 0.0004375, 0.4359, 0.01808, 0.4162, 0.0005701, 0.4162, 0.0005701, 0.4359, 0.01808, 0.6538, 0.001022, 0.6285, 0.05379, 0.6285, 0.05379, 0.6538, 0.001022, 0.2799, 0.0003849, 0.2496, 0.05521, 0.2496, 0.05521, 0.2799, 0.0003849, 0.2347, 0.0002351, 0.2148, 0.0002211, 0.2148, 0.0002211, 0.2347, 0.0002351, 0.188, 0.000195, 0.1371, 0.000195, 0.1371, 0.000195, 0.188, 0.000195, 0.02193, 0.0006466, 0.0001949, 0.0006898, 0.0001949, 0.0006898, 0.02193, 0.0006466, 1.427, 0.1217, 1.357, 0.001582, 1.357, 0.001582, 1.427, 0.1217, 1.567, 0.8875, 1.734, 0.8879, 1.734, 0.8879, 1.567, 0.8875, 0.4418, 0.0006189, 0.4359, 0.01808, 0.4359, 0.01808, 0.4418, 0.0006189, 0.03601, 0.03133, 0.02193, 0.0006466, 0.02193, 0.0006466, 0.03601, 0.03133, 1.014, 0.9659, 1.158, 0.9661, 1.158, 0.9661, 1.014, 0.9659, 1.15, 0.001493, 1.13, 0.001497, 1.13, 0.001497, 1.15, 0.001493, 0.3109, 0.6813, 0.5715, 0.8949, 0.5715, 0.8949, 0.3109, 0.6813, 0.5715, 0.8949, 0.727, 0.8952, 0.727, 0.8952, 0.5715, 0.8949, 1.054, 0.02435, 1.025, 0.001494, 1.025, 0.001494, 1.054, 0.02435, 1.168, 0.03595, 1.15, 0.001493, 1.15, 0.001493, 1.168, 0.03595, 0.7271, 0.03762, 0.7027, 0.001115, 0.7027, 0.001115, 0.7271, 0.03762, 0.9837, 0.00165, 0.9326, 0.1135, 0.9326, 0.1135, 0.9837, 0.00165, 0.8715, 0.001437, 0.8602, 0.01615, 0.8602, 0.01615, 0.8715, 0.001437, 0.8373, 0.001371, 0.7974, 0.001296, 0.7974, 0.001296, 0.8373, 0.001371, 0.6108, 0.0009408, 0.6026, 0.000925, 0.6026, 0.000925, 0.6108, 0.0009408, 0.3487, 0.0004417, 0.3465, 0.0004375, 0.3465, 0.0004375, 0.3487, 0.0004417, 0.1371, 0.000195, 0.1236, 0.02159, 0.1236, 0.02159, 0.1371, 0.000195, 0.1236, 0.02159, 0.1195, 0.0002413, 0.1195, 0.0002413, 0.1236, 0.02159, 0.9326, 0.1135, 0.9374, 0.001562, 0.9374, 0.001562, 0.9326, 0.1135, 1.817, 0.002756, 1.789, 0.002684, 1.789, 0.002684, 1.817, 0.002756, 1.915, 0.003005, 1.868, 0.002885, 1.868, 0.002885, 1.915, 0.003005, 1.943, 0.0379, 1.915, 0.003005, 1.915, 0.003005, 1.943, 0.0379, 1.458, 0.00184, 1.427, 0.1217, 1.427, 0.1217, 1.458, 0.00184, 0.3006, 0.9534, 0.3109, 0.6813, 0.3109, 0.6813, 0.3006, 0.9534, 0.05417, 0.0004529, 0.03534, 0.0005387, 0.03534, 0.0005387, 0.05417, 0.0004529, 1.003, 0.6825, 1.014, 0.9659, 1.014, 0.9659, 1.003, 0.6825, 1.495, 0.001932, 1.458, 0.00184, 1.458, 0.00184, 1.495, 0.001932, 0.3105, 0.000369, 0.2799, 0.0003849, 0.2799, 0.0003849, 0.3105, 0.000369, 1.302, 0.9658, 1.312, 0.6824, 1.312, 0.6824, 1.302, 0.9658, 0.7027, 0.001115, 0.6538, 0.001022, 0.6538, 0.001022, 0.7027, 0.001115, 0.727, 0.8952, 0.9885, 0.6826, 0.9885, 0.6826, 0.727, 0.8952, 0.9374, 0.001562, 0.9209, 0.001531, 0.9209, 0.001531, 0.9374, 0.001562, 1.208, 0.001465, 1.183, 0.001472, 1.183, 0.001472, 1.208, 0.001465, 1.561, 0.451, 1.605, 0.3799, 1.612, 0.3876, 1.624, 0.3951, 1.645, 0.4089, 1.655, 0.4195, 1.671, 0.4124, 1.68, 0.4027, 1.684, 0.3963, 1.691, 0.3827, 1.692, 0.377, 1.749, 0.453, 1.722, 0.4589, 1.702, 0.4698, 1.6, 0.4828, 1.594, 0.4715, 1.585, 0.4635, 1.99, 0.6842, 1.963, 0.643, 1.378, 0.627, 1.344, 0.2087, 1.312, 0.001467, 1.312, 0.6824, 1.312, 0.6824, 1.472, 0.4695, 1.478, 0.4748, 1.489, 0.4801, 1.501, 0.4875, 1.523, 0.4932, 1.542, 0.4995, 1.565, 0.5007, 1.586, 0.5005, 1.597, 0.4926, 1.6, 0.4828, 1.99, 0.6842, 1.6, 0.4828, 1.702, 0.4698, 1.693, 0.4818, 1.698, 0.4928, 1.72, 0.502, 1.744, 0.5016, 1.767, 0.501, 1.786, 0.4975, 1.803, 0.4904, 1.817, 0.4796, 1.99, 0.6842, 1.993, 0.003206, 1.99, 0.6842, 1.312, 0.6824, 1.312, 0.001467])
_ca = me_cube.color_attributes.new('Col', 'BYTE_COLOR', 'CORNER')
_ca.data.foreach_set('color', [1.0, 1.0, 1.0, 1.0, 1.0, 1.0, 1.0, 1.0, 1.0, 1.0, 1.0, 1.0, 1.0, 1.0, 1.0, 1.0, 1.0, 1.0, 1.0, 1.0, 1.0, 1.0, 1.0, 1.0, 1.0, 1.0, 1.0, 1.0, 1.0, 1.0, 1.0, 1.0, 1.0, 1.0, 1.0, 1.0, 1.0, 1.0, 1.0, 1.0, 1.0, 1.0, 1.0, 1.0, 1.0, 1.0, 1.0, 1.0, 1.0, 1.0, 1.0, 1.0, 1.0, 1.0, 1.0, 1.0, 1.0, 1.0, 1.0, 1.0, 1.0, 1.0, 1.0, 1.0, 1.0, 1.0, 1.0, 1.0, 1.0, 1.0, 1.0, 1.0, 1.0, 1.0, 1.0, 1.0, 1.0, 1.0, 1.0, 1.0, 1.0, 1.0, 1.0, 1.0, 1.0, 1.0, 1.0, 1.0, 1.0, 1.0, 1.0, 1.0, 1.0, 1.0, 1.0, 1.0, 1.0, 1.0, 1.0, 1.0, 1.0, 1.0, 1.0, 1.0, 1.0, 1.0, 1.0, 1.0, 1.0, 1.0, 1.0, 1.0, 1.0, 1.0, 1.0, 1.0, 1.0, 1.0, 1.0, 1.0, 1.0, 1.0, 1.0, 1.0, 1.0, 1.0, 1.0, 1.0, 1.0, 1.0, 1.0, 1.0, 1.0, 1.0, 1.0, 1.0, 1.0, 1.0, 1.0, 1.0, 1.0, 1.0, 1.0, 1.0, 1.0, 1.0, 1.0, 1.0, 1.0, 1.0, 1.0, 1.0, 1.0, 1.0, 1.0, 1.0, 1.0, 1.0, 1.0, 1.0, 1.0, 1.0, 1.0, 1.0, 1.0, 1.0, 1.0, 1.0, 1.0, 1.0, 1.0, 1.0, 1.0, 1.0, 1.0, 1.0, 1.0, 1.0, 1.0, 1.0, 1.0, 1.0, 1.0, 1.0, 1.0, 1.0, 1.0, 1.0, 1.0, 1.0, 1.0, 1.0, 1.0, 1.0, 1.0, 1.0, 1.0, 1.0, 1.0, 1.0, 1.0, 1.0, 1.0, 1.0, 1.0, 1.0, 1.0, 1.0, 1.0, 1.0, 1.0, 1.0, 1.0, 1.0, 1.0, 1.0, 1.0, 1.0, 1.0, 1.0, 1.0, 1.0, 1.0, 1.0, 1.0, 1.0, 1.0, 1.0, 1.0, 1.0, 1.0, 1.0, 1.0, 1.0, 1.0, 1.0, 1.0, 1.0, 1.0, 1.0, 1.0, 1.0, 1.0, 1.0, 1.0, 1.0, 1.0, 1.0, 1.0, 1.0, 1.0, 1.0, 1.0, 1.0, 1.0, 1.0, 1.0, 1.0, 1.0, 1.0, 1.0, 1.0, 1.0, 1.0, 1.0, 1.0, 1.0, 1.0, 1.0, 1.0, 1.0, 1.0, 1.0, 1.0, 1.0, 1.0, 1.0, 1.0, 1.0, 1.0, 1.0, 1.0, 1.0, 1.0, 1.0, 1.0, 1.0, 1.0, 1.0, 1.0, 1.0, 1.0, 1.0, 1.0, 1.0, 1.0, 1.0, 1.0, 1.0, 1.0, 1.0, 1.0, 1.0, 1.0, 1.0, 1.0, 1.0, 1.0, 1.0, 1.0, 1.0, 1.0, 1.0, 1.0, 1.0, 1.0, 1.0, 1.0, 1.0, 1.0, 1.0, 1.0, 1.0, 1.0, 1.0, 1.0, 1.0, 1.0, 1.0, 1.0, 1.0, 1.0, 1.0, 1.0, 1.0, 1.0, 1.0, 1.0, 1.0, 1.0, 1.0, 1.0, 1.0, 1.0, 1.0, 1.0, 1.0, 1.0, 1.0, 1.0, 1.0, 1.0, 1.0, 1.0, 1.0, 1.0, 1.0, 1.0, 1.0, 1.0, 1.0, 1.0, 1.0, 1.0, 1.0, 1.0, 1.0, 1.0, 1.0, 1.0, 1.0, 1.0, 1.0, 1.0, 1.0, 1.0, 1.0, 1.0, 1.0, 1.0, 1.0, 1.0, 1.0, 1.0, 1.0, 1.0, 1.0, 1.0, 1.0, 1.0, 1.0, 1.0, 1.0, 1.0, 1.0, 1.0, 1.0, 1.0, 1.0, 1.0, 1.0, 1.0, 1.0, 1.0, 1.0, 1.0, 1.0, 1.0, 1.0, 1.0, 1.0, 1.0, 1.0, 1.0, 1.0, 1.0, 1.0, 1.0, 1.0, 1.0, 1.0, 1.0, 1.0, 1.0, 1.0, 1.0, 1.0, 1.0, 1.0, 1.0, 1.0, 1.0, 1.0, 1.0, 1.0, 1.0, 1.0, 1.0, 1.0, 1.0, 1.0, 1.0, 1.0, 1.0, 1.0, 1.0, 1.0, 1.0, 1.0, 1.0, 1.0, 1.0, 1.0, 1.0, 1.0, 1.0, 1.0, 1.0, 1.0, 1.0, 1.0, 1.0, 1.0, 1.0, 1.0, 1.0, 1.0, 1.0, 1.0, 1.0, 1.0, 1.0, 1.0, 1.0, 1.0, 1.0, 1.0, 1.0, 1.0, 1.0, 1.0, 1.0, 1.0, 1.0, 1.0, 1.0, 1.0, 1.0, 1.0, 1.0, 1.0, 1.0, 1.0, 1.0, 1.0, 1.0, 1.0, 1.0, 1.0, 1.0, 1.0, 1.0, 1.0, 1.0, 1.0, 1.0, 1.0, 1.0, 1.0, 1.0, 1.0, 1.0, 1.0, 1.0, 1.0, 1.0, 1.0, 1.0, 1.0, 1.0, 1.0, 1.0, 1.0, 1.0, 1.0, 1.0, 1.0, 1.0, 1.0, 1.0, 1.0, 1.0, 1.0, 1.0, 1.0, 1.0, 1.0, 1.0, 1.0, 1.0, 1.0, 1.0, 1.0, 1.0, 1.0, 1.0, 1.0, 1.0, 1.0, 1.0, 1.0, 1.0, 1.0, 1.0, 1.0, 1.0, 1.0, 1.0, 1.0, 1.0, 1.0, 1.0, 1.0, 1.0, 1.0, 1.0, 1.0, 1.0, 1.0, 1.0, 1.0, 1.0, 1.0, 1.0, 1.0, 1.0, 1.0, 1.0, 1.0, 1.0, 1.0, 1.0, 1.0, 1.0, 1.0, 1.0, 1.0, 1.0, 1.0, 1.0, 1.0, 1.0, 1.0, 1.0, 1.0, 1.0, 1.0, 1.0, 1.0, 1.0, 1.0, 1.0, 1.0, 1.0, 1.0, 1.0, 1.0, 1.0, 1.0, 1.0, 1.0, 1.0, 1.0, 1.0, 1.0, 1.0, 1.0, 1.0, 1.0, 1.0, 1.0, 1.0, 1.0, 1.0, 1.0, 1.0, 1.0, 1.0, 1.0, 1.0, 1.0, 1.0, 1.0, 1.0, 1.0, 1.0, 1.0, 1.0, 1.0, 1.0, 1.0, 1.0, 1.0, 1.0, 1.0, 1.0, 1.0, 1.0, 1.0, 1.0, 1.0, 1.0, 1.0, 1.0, 1.0, 1.0, 1.0, 1.0, 1.0, 1.0, 1.0, 1.0, 1.0, 1.0, 1.0, 1.0, 1.0, 1.0, 1.0, 1.0, 1.0, 1.0, 1.0, 1.0, 1.0, 1.0, 1.0, 1.0, 1.0, 1.0, 1.0, 1.0, 1.0, 1.0, 1.0, 1.0, 1.0, 1.0, 1.0, 1.0, 1.0, 1.0, 1.0, 1.0, 1.0, 1.0, 1.0, 1.0, 1.0, 1.0, 1.0, 1.0, 1.0, 1.0, 1.0, 1.0, 1.0, 1.0, 1.0, 1.0, 1.0, 1.0, 1.0, 1.0, 1.0, 1.0, 1.0, 1.0, 1.0, 1.0, 1.0, 1.0, 1.0, 1.0, 1.0, 1.0, 1.0, 1.0, 1.0, 1.0, 1.0, 1.0, 1.0, 1.0, 1.0, 1.0, 1.0, 1.0, 1.0, 1.0, 1.0, 1.0, 1.0, 1.0, 1.0, 1.0, 1.0, 1.0, 1.0, 1.0, 1.0, 1.0, 1.0, 1.0, 1.0, 1.0, 1.0, 1.0, 1.0, 1.0, 1.0, 1.0, 1.0, 1.0, 1.0, 1.0, 1.0, 1.0, 1.0, 1.0, 1.0, 1.0, 1.0, 1.0, 1.0, 1.0, 1.0, 1.0, 1.0, 1.0, 1.0, 1.0, 1.0, 1.0, 1.0, 1.0, 1.0, 1.0, 1.0, 1.0, 1.0, 1.0, 1.0, 1.0, 1.0, 1.0, 1.0, 1.0, 1.0, 1.0, 1.0, 1.0, 1.0, 1.0, 1.0, 1.0, 1.0, 1.0, 1.0, 1.0, 1.0, 1.0, 1.0, 1.0, 1.0, 1.0, 1.0, 1.0, 1.0, 1.0, 1.0, 1.0, 1.0, 1.0, 1.0, 1.0, 1.0, 1.0, 1.0, 1.0, 1.0, 1.0, 1.0, 1.0, 1.0, 1.0, 1.0, 1.0, 1.0, 1.0, 1.0, 1.0, 1.0, 1.0, 1.0, 1.0, 1.0, 1.0, 1.0, 1.0, 1.0, 1.0, 1.0, 1.0, 1.0, 1.0, 1.0, 1.0, 1.0, 1.0, 1.0, 1.0, 1.0, 1.0, 1.0, 1.0, 1.0, 1.0, 1.0, 1.0, 1.0, 1.0, 1.0, 1.0, 1.0, 1.0, 1.0, 1.0, 1.0, 1.0, 1.0, 1.0, 1.0, 1.0, 1.0, 1.0, 1.0, 1.0, 1.0, 1.0, 1.0, 1.0, 1.0, 1.0, 1.0, 1.0, 1.0, 1.0, 1.0, 1.0, 1.0, 1.0, 1.0, 1.0, 1.0, 1.0, 1.0, 1.0, 1.0, 1.0, 1.0, 1.0, 1.0, 1.0, 1.0, 1.0, 1.0, 1.0, 1.0, 1.0, 1.0, 1.0, 1.0, 1.0, 1.0, 1.0, 1.0, 1.0, 1.0, 1.0, 1.0, 1.0, 1.0, 1.0, 1.0, 1.0, 1.0, 1.0, 1.0, 1.0, 1.0, 1.0, 1.0, 1.0, 1.0, 1.0, 1.0, 1.0, 1.0, 1.0, 1.0, 1.0, 1.0, 1.0, 1.0, 1.0, 1.0, 1.0, 1.0, 1.0, 1.0, 1.0, 1.0, 1.0, 1.0, 1.0, 1.0, 1.0, 1.0, 1.0, 1.0, 1.0, 1.0, 1.0, 1.0, 1.0, 1.0, 1.0, 1.0, 1.0, 1.0, 1.0, 1.0, 1.0, 1.0, 1.0, 1.0, 1.0, 1.0, 1.0, 1.0, 1.0, 1.0, 1.0, 1.0, 1.0, 1.0, 1.0, 1.0, 1.0, 1.0, 1.0, 1.0, 1.0, 1.0, 1.0, 1.0, 1.0, 1.0, 1.0, 1.0, 1.0, 1.0, 1.0, 1.0, 1.0, 1.0, 1.0, 1.0, 1.0, 1.0, 1.0, 1.0, 1.0, 1.0, 1.0, 1.0, 1.0, 1.0, 1.0, 1.0, 1.0, 1.0, 1.0, 1.0, 1.0, 1.0, 1.0, 1.0, 1.0, 1.0, 1.0, 1.0, 1.0, 1.0, 1.0, 1.0, 1.0, 1.0, 1.0, 1.0, 1.0, 1.0, 1.0, 1.0, 1.0, 1.0, 1.0, 1.0, 1.0, 1.0, 1.0, 1.0, 1.0, 1.0, 1.0, 1.0, 1.0, 1.0, 1.0, 1.0, 1.0, 1.0, 1.0, 1.0, 1.0, 1.0, 1.0, 1.0, 1.0, 1.0, 1.0, 1.0, 1.0, 1.0, 1.0, 1.0, 1.0, 1.0, 1.0, 1.0, 1.0, 1.0, 1.0, 1.0, 1.0, 1.0, 1.0, 1.0, 1.0, 1.0, 1.0, 1.0, 1.0, 1.0, 1.0, 1.0, 1.0, 1.0, 1.0, 1.0, 1.0, 1.0, 1.0, 1.0, 1.0, 1.0, 1.0, 1.0, 1.0, 1.0, 1.0, 1.0, 1.0, 1.0, 1.0, 1.0, 1.0, 1.0, 1.0, 1.0, 1.0, 1.0, 1.0, 1.0, 1.0, 1.0, 1.0, 1.0, 1.0, 1.0, 1.0, 1.0, 1.0, 1.0, 1.0, 1.0, 1.0, 1.0, 1.0, 1.0, 1.0, 1.0, 1.0, 1.0, 1.0, 1.0, 1.0, 1.0, 1.0, 1.0, 1.0, 1.0, 1.0, 1.0, 1.0, 1.0, 1.0, 1.0, 1.0, 1.0, 1.0, 1.0, 1.0, 1.0, 1.0, 1.0, 1.0, 1.0, 1.0, 1.0, 1.0, 1.0, 1.0, 1.0, 1.0, 1.0, 1.0, 1.0, 1.0, 1.0, 1.0, 1.0, 1.0, 1.0, 1.0, 1.0, 1.0, 1.0, 1.0, 1.0, 1.0, 1.0, 1.0, 1.0, 1.0, 1.0, 1.0, 1.0, 1.0, 1.0, 1.0, 1.0, 1.0, 1.0, 1.0, 1.0, 1.0, 1.0, 1.0, 1.0, 1.0, 1.0, 1.0, 1.0, 1.0, 1.0, 1.0, 1.0, 1.0, 1.0, 1.0, 1.0, 1.0, 1.0, 1.0, 1.0, 1.0, 1.0, 1.0, 1.0, 1.0, 1.0, 1.0, 1.0, 1.0, 1.0, 1.0, 1.0, 1.0, 1.0, 1.0, 1.0, 1.0, 1.0, 1.0, 1.0, 1.0, 1.0, 1.0, 1.0, 1.0, 1.0, 1.0, 1.0, 1.0, 1.0, 1.0, 1.0, 1.0, 1.0, 1.0, 1.0, 1.0, 1.0, 1.0, 1.0, 1.0, 1.0, 1.0, 1.0, 1.0, 1.0, 1.0, 1.0, 1.0, 1.0, 1.0, 1.0, 1.0, 1.0, 1.0, 1.0, 1.0, 1.0, 1.0, 1.0, 1.0, 1.0, 1.0, 1.0, 1.0, 1.0, 1.0, 1.0, 1.0, 1.0, 1.0, 1.0, 1.0, 1.0, 1.0, 1.0, 1.0, 1.0, 1.0, 1.0, 1.0, 1.0, 1.0, 1.0, 1.0, 1.0, 1.0, 1.0, 1.0, 1.0, 1.0, 1.0, 1.0, 1.0, 1.0, 1.0, 1.0, 1.0, 1.0, 1.0, 1.0, 1.0, 1.0, 1.0, 1.0, 1.0, 1.0, 1.0, 1.0, 1.0, 1.0, 1.0, 1.0, 1.0, 1.0, 1.0, 1.0, 1.0, 1.0, 1.0, 1.0, 1.0, 1.0, 1.0, 1.0, 1.0, 1.0, 1.0, 1.0, 1.0, 1.0, 1.0, 1.0, 1.0, 1.0, 1.0, 1.0, 1.0, 1.0, 1.0, 1.0, 1.0, 1.0, 1.0, 1.0, 1.0, 1.0, 1.0, 1.0, 1.0, 1.0, 1.0, 1.0, 1.0, 1.0, 1.0, 1.0, 1.0, 1.0, 1.0, 1.0, 1.0, 1.0, 1.0, 1.0, 1.0, 1.0, 1.0, 1.0, 1.0, 1.0, 1.0, 1.0, 1.0, 1.0, 1.0, 1.0, 1.0, 1.0, 1.0, 1.0, 1.0, 1.0, 1.0, 1.0, 1.0, 1.0, 1.0, 1.0, 1.0, 1.0, 1.0, 1.0, 1.0, 1.0, 1.0, 1.0, 1.0, 1.0, 1.0, 1.0, 1.0, 1.0, 1.0, 1.0, 1.0, 1.0, 1.0, 1.0, 1.0, 1.0, 1.0, 1.0, 1.0, 1.0, 1.0, 1.0, 1.0, 1.0, 1.0, 1.0, 1.0, 1.0, 1.0, 1.0, 1.0, 1.0, 1.0, 1.0, 1.0, 1.0, 1.0, 1.0, 1.0, 1.0, 1.0, 1.0, 1.0, 1.0, 1.0, 1.0, 1.0, 1.0, 1.0, 1.0, 1.0, 1.0, 1.0, 1.0, 1.0, 1.0, 1.0, 1.0, 1.0, 1.0, 1.0, 1.0, 1.0, 1.0, 1.0, 1.0, 1.0, 1.0, 1.0, 1.0, 1.0, 1.0, 1.0, 1.0, 1.0, 1.0, 1.0, 1.0, 1.0, 1.0, 1.0, 1.0, 1.0, 1.0, 1.0, 1.0, 1.0, 1.0, 1.0, 1.0, 1.0, 1.0, 1.0, 1.0, 1.0, 1.0, 1.0, 1.0, 1.0, 1.0, 1.0, 1.0, 1.0, 1.0, 1.0, 1.0, 1.0, 1.0, 1.0, 1.0, 1.0, 1.0, 1.0, 1.0, 1.0, 1.0, 1.0, 1.0, 1.0, 1.0, 1.0, 1.0, 1.0, 1.0, 1.0, 1.0, 1.0, 1.0, 1.0, 1.0, 1.0, 1.0, 1.0, 1.0, 1.0, 1.0, 1.0, 1.0, 1.0, 1.0, 1.0, 1.0, 1.0, 1.0, 1.0, 1.0, 1.0, 1.0, 1.0, 1.0, 1.0, 1.0, 1.0, 1.0, 1.0, 1.0, 1.0, 1.0, 1.0, 1.0, 1.0, 1.0, 1.0, 1.0, 1.0, 1.0, 1.0, 1.0, 1.0, 1.0, 1.0, 1.0, 1.0, 1.0, 1.0, 1.0, 1.0, 1.0, 1.0, 1.0, 1.0, 1.0, 1.0, 1.0, 1.0, 1.0, 1.0, 1.0, 1.0, 1.0, 1.0, 1.0, 1.0, 1.0, 1.0, 1.0, 1.0, 1.0, 1.0, 1.0, 1.0, 1.0, 1.0, 1.0, 1.0, 1.0, 1.0, 1.0, 1.0, 1.0, 1.0, 1.0, 1.0, 1.0, 1.0, 1.0, 1.0, 1.0, 1.0, 1.0, 1.0, 1.0, 1.0, 1.0, 1.0, 1.0, 1.0, 1.0, 1.0, 1.0, 1.0, 1.0, 1.0, 1.0, 1.0, 1.0, 1.0, 1.0, 1.0, 1.0, 1.0, 1.0, 1.0, 1.0, 1.0, 1.0, 1.0, 1.0, 1.0, 1.0, 1.0, 1.0, 1.0, 1.0, 1.0, 1.0, 1.0, 1.0, 1.0, 1.0, 1.0, 1.0, 1.0, 1.0, 1.0, 1.0, 1.0, 1.0, 1.0, 1.0, 1.0, 1.0, 1.0, 1.0, 1.0, 1.0, 1.0, 1.0, 1.0, 1.0, 1.0, 1.0, 1.0, 1.0, 1.0, 1.0, 1.0, 1.0, 1.0, 1.0, 1.0, 1.0, 1.0, 1.0, 1.0, 1.0, 1.0, 1.0, 1.0, 1.0, 1.0, 1.0, 1.0, 1.0, 1.0, 1.0, 1.0, 1.0, 1.0, 1.0, 1.0, 1.0, 1.0, 1.0, 1.0, 1.0, 1.0, 1.0, 1.0, 1.0, 1.0, 1.0, 1.0, 1.0, 1.0, 1.0, 1.0, 1.0, 1.0, 1.0, 1.0, 1.0, 1.0, 1.0, 1.0, 1.0, 1.0, 1.0, 1.0, 1.0, 1.0, 1.0, 1.0, 1.0, 1.0, 1.0, 1.0, 1.0, 1.0, 1.0, 1.0, 1.0, 1.0, 1.0, 1.0, 1.0, 1.0, 1.0, 1.0, 1.0, 1.0, 1.0, 1.0, 1.0, 1.0, 1.0, 1.0, 1.0, 1.0, 1.0, 1.0, 1.0, 1.0, 1.0, 1.0, 1.0, 1.0, 1.0, 1.0, 1.0, 1.0, 1.0, 1.0, 1.0, 1.0, 1.0, 1.0, 1.0, 1.0, 1.0, 1.0, 1.0, 1.0, 1.0, 1.0, 1.0, 1.0, 1.0, 1.0, 1.0, 1.0, 1.0, 1.0, 1.0, 1.0, 1.0, 1.0, 1.0, 1.0, 1.0, 1.0, 1.0, 1.0, 1.0, 1.0, 1.0, 1.0, 1.0, 1.0, 1.0, 1.0, 1.0, 1.0, 1.0, 1.0, 1.0, 1.0, 1.0, 1.0, 1.0, 1.0, 1.0, 1.0, 1.0, 1.0, 1.0, 1.0, 1.0, 1.0, 1.0, 1.0, 1.0, 1.0, 1.0, 1.0, 1.0, 1.0, 1.0, 1.0, 1.0, 1.0, 1.0, 1.0, 1.0, 1.0, 1.0, 1.0, 1.0, 1.0, 1.0, 1.0, 1.0, 1.0, 1.0, 1.0, 1.0, 1.0, 1.0, 1.0, 1.0, 1.0, 1.0, 1.0, 1.0, 1.0, 1.0, 1.0, 1.0, 1.0, 1.0, 1.0, 1.0, 1.0, 1.0, 1.0, 1.0, 1.0, 1.0, 1.0, 1.0, 1.0, 1.0, 1.0, 1.0, 1.0, 1.0, 1.0, 1.0, 1.0, 1.0, 1.0, 1.0, 1.0, 1.0, 1.0, 1.0, 1.0, 1.0, 1.0, 1.0, 1.0, 1.0, 1.0, 1.0, 1.0, 1.0, 1.0, 1.0, 1.0, 1.0, 1.0, 1.0, 1.0, 1.0, 1.0, 1.0, 1.0, 1.0, 1.0, 1.0, 1.0, 1.0, 1.0, 1.0, 1.0, 1.0, 1.0, 1.0, 1.0, 1.0, 1.0, 1.0, 1.0, 1.0, 1.0, 1.0, 1.0, 1.0, 1.0, 1.0, 1.0, 1.0, 1.0, 1.0, 1.0, 1.0, 1.0, 1.0, 1.0, 1.0, 1.0, 1.0, 1.0, 1.0, 1.0, 1.0, 1.0, 1.0, 1.0, 1.0, 1.0, 1.0, 1.0, 1.0, 1.0, 1.0, 1.0, 1.0, 1.0, 1.0, 1.0, 1.0, 1.0, 1.0, 1.0, 1.0, 1.0, 1.0, 1.0, 1.0, 1.0, 1.0, 1.0, 1.0, 1.0, 1.0, 1.0, 1.0, 1.0, 1.0, 1.0, 1.0, 1.0, 1.0, 1.0, 1.0, 1.0, 1.0, 1.0, 1.0, 1.0, 1.0, 1.0, 1.0, 1.0, 1.0, 1.0, 1.0, 1.0, 1.0, 1.0, 1.0, 1.0, 1.0, 1.0, 1.0, 1.0, 1.0, 1.0, 1.0, 1.0, 1.0, 1.0, 1.0, 1.0, 1.0, 1.0, 1.0, 1.0, 1.0, 1.0, 1.0, 1.0, 1.0, 1.0, 1.0, 1.0, 1.0, 1.0, 1.0, 1.0, 1.0, 1.0, 1.0, 1.0, 1.0, 1.0, 1.0, 1.0, 1.0, 1.0, 1.0, 1.0, 1.0, 1.0, 1.0, 1.0, 1.0, 1.0, 1.0, 1.0, 1.0, 1.0, 1.0, 1.0, 1.0, 1.0, 1.0, 1.0, 1.0, 1.0, 1.0, 1.0, 1.0, 1.0, 1.0, 1.0, 1.0, 1.0, 1.0, 1.0, 1.0, 1.0, 1.0, 1.0, 1.0, 1.0, 1.0, 1.0, 1.0, 1.0, 1.0, 1.0, 1.0, 1.0, 1.0, 1.0, 1.0, 1.0, 1.0, 1.0, 1.0, 1.0, 1.0, 1.0, 1.0, 1.0, 1.0, 1.0, 1.0, 1.0, 1.0, 1.0, 1.0, 1.0, 1.0, 1.0, 1.0, 1.0, 1.0, 1.0, 1.0, 1.0, 1.0, 1.0, 1.0, 1.0, 1.0, 1.0, 1.0, 1.0, 1.0, 1.0, 1.0, 1.0, 1.0, 1.0, 1.0, 1.0, 1.0, 1.0, 1.0, 1.0, 1.0, 1.0, 1.0, 1.0, 1.0, 1.0, 1.0, 1.0, 1.0, 1.0, 1.0, 1.0, 1.0, 1.0, 1.0, 1.0, 1.0, 1.0, 1.0, 1.0, 1.0, 1.0, 1.0, 1.0, 1.0, 1.0, 1.0, 1.0, 1.0, 1.0, 1.0, 1.0, 1.0, 1.0, 1.0, 1.0, 1.0, 1.0, 1.0, 1.0, 1.0, 1.0, 1.0, 1.0, 1.0, 1.0, 1.0, 1.0, 1.0, 1.0, 1.0, 1.0, 1.0, 1.0, 1.0, 1.0, 1.0, 1.0, 1.0, 1.0, 1.0, 1.0, 1.0, 1.0, 1.0, 1.0, 1.0, 1.0, 1.0, 1.0, 1.0, 1.0, 1.0, 1.0, 1.0, 1.0, 1.0, 1.0, 1.0, 1.0, 1.0, 1.0, 1.0, 1.0, 1.0, 1.0, 1.0, 1.0, 1.0, 1.0, 1.0, 1.0, 1.0, 1.0, 1.0, 1.0, 1.0, 1.0, 1.0, 1.0, 1.0, 1.0, 1.0, 1.0, 1.0, 1.0, 1.0, 1.0, 1.0, 1.0, 1.0, 1.0, 1.0, 1.0, 1.0, 1.0, 1.0, 1.0, 1.0, 1.0, 1.0, 1.0, 1.0, 1.0, 1.0, 1.0, 1.0, 1.0, 1.0, 1.0, 1.0, 1.0, 1.0, 1.0, 1.0, 1.0, 1.0, 1.0, 1.0, 1.0, 1.0, 1.0, 1.0, 1.0, 1.0, 1.0, 1.0, 1.0, 1.0, 1.0, 1.0, 1.0, 1.0, 1.0, 1.0, 1.0, 1.0, 1.0, 1.0, 1.0, 1.0, 1.0, 1.0, 1.0, 1.0, 1.0, 1.0, 1.0, 1.0, 1.0, 1.0, 1.0, 1.0, 1.0, 1.0, 1.0, 1.0, 1.0, 1.0, 1.0, 1.0, 1.0, 1.0, 1.0, 1.0, 1.0, 1.0, 1.0, 1.0, 1.0, 1.0, 1.0, 1.0, 1.0, 1.0, 1.0, 1.0, 1.0, 1.0, 1.0, 1.0, 1.0, 1.0, 1.0, 1.0, 1.0, 1.0, 1.0, 1.0, 1.0, 1.0, 1.0, 1.0, 1.0, 1.0, 1.0, 1.0, 1.0, 1.0, 1.0, 1.0, 1.0, 1.0, 1.0, 1.0, 1.0, 1.0, 1.0, 1.0, 1.0, 1.0, 1.0, 1.0, 1.0, 1.0, 1.0, 1.0, 1.0, 1.0, 1.0, 1.0, 1.0, 1.0, 1.0, 1.0, 1.0, 1.0, 1.0, 1.0, 1.0, 1.0, 1.0, 1.0, 1.0, 1.0, 1.0, 1.0, 1.0, 1.0, 1.0, 1.0, 1.0, 1.0, 1.0, 1.0, 1.0, 1.0, 1.0, 1.0, 1.0, 1.0, 1.0, 1.0, 1.0, 1.0, 1.0, 1.0, 1.0, 1.0, 1.0, 1.0, 1.0, 1.0, 1.0, 1.0, 1.0, 1.0, 1.0, 1.0, 1.0, 1.0, 1.0, 1.0, 1.0, 1.0, 1.0, 1.0, 1.0, 1.0, 1.0, 1.0, 1.0, 1.0, 1.0, 1.0, 1.0, 1.0, 1.0, 1.0, 1.0, 1.0, 1.0, 1.0, 1.0, 1.0, 1.0, 1.0, 1.0, 1.0, 1.0, 1.0, 1.0, 1.0, 1.0, 1.0, 1.0, 1.0, 1.0, 1.0, 1.0, 1.0, 1.0, 1.0, 1.0, 1.0, 1.0, 1.0, 1.0, 1.0, 1.0, 1.0, 1.0, 1.0, 1.0, 1.0, 1.0, 1.0, 1.0, 1.0, 1.0, 1.0, 1.0, 1.0, 1.0, 1.0, 1.0, 1.0, 1.0, 1.0, 1.0, 1.0, 1.0, 1.0, 1.0, 1.0, 1.0, 1.0, 1.0, 1.0, 1.0, 1.0, 1.0, 1.0, 1.0, 1.0, 1.0, 1.0, 1.0, 1.0, 1.0, 1.0, 1.0, 1.0, 1.0, 1.0, 1.0, 1.0, 1.0, 1.0, 1.0, 1.0, 1.0, 1.0, 1.0, 1.0, 1.0, 1.0, 1.0, 1.0, 1.0, 1.0, 1.0, 1.0, 1.0, 1.0, 1.0, 1.0, 1.0, 1.0, 1.0, 1.0, 1.0, 1.0, 1.0, 1.0, 1.0, 1.0, 1.0, 1.0, 1.0, 1.0, 1.0, 1.0, 1.0, 1.0, 1.0, 1.0, 1.0, 1.0, 1.0, 1.0, 1.0, 1.0, 1.0, 1.0, 1.0, 1.0, 1.0, 1.0, 1.0, 1.0, 1.0, 1.0, 1.0, 1.0, 1.0, 1.0, 1.0, 1.0, 1.0, 1.0, 1.0, 1.0, 1.0, 1.0, 1.0, 1.0, 1.0, 1.0, 1.0, 1.0, 1.0, 1.0, 1.0, 1.0, 1.0, 1.0, 1.0, 1.0, 1.0, 1.0, 1.0, 1.0, 1.0, 1.0, 1.0, 1.0, 1.0, 1.0, 1.0, 1.0, 1.0, 1.0, 1.0, 1.0, 1.0, 1.0, 1.0, 1.0, 1.0, 1.0, 1.0, 1.0, 1.0, 1.0, 1.0, 1.0, 1.0, 1.0, 1.0, 1.0, 1.0, 1.0, 1.0, 1.0, 1.0, 1.0, 1.0, 1.0, 1.0, 1.0, 1.0, 1.0, 1.0, 1.0, 1.0, 1.0, 1.0, 1.0, 1.0, 1.0, 1.0, 1.0, 1.0, 1.0, 1.0, 1.0, 1.0, 1.0, 1.0, 1.0, 1.0, 1.0, 1.0, 1.0, 1.0, 1.0, 1.0, 1.0, 1.0, 1.0, 1.0, 1.0, 1.0, 1.0, 1.0, 1.0, 1.0, 1.0, 1.0, 1.0, 1.0, 1.0, 1.0, 1.0, 1.0, 1.0, 1.0, 1.0, 1.0, 1.0, 1.0, 1.0, 1.0, 1.0, 1.0, 1.0, 1.0, 1.0, 1.0, 1.0, 1.0, 1.0, 1.0, 1.0, 1.0, 1.0, 1.0, 1.0, 1.0, 1.0, 1.0, 1.0, 1.0, 1.0, 1.0, 1.0, 1.0, 1.0, 1.0, 1.0, 1.0, 1.0, 1.0, 1.0, 1.0, 1.0, 1.0, 1.0, 1.0, 1.0, 1.0, 1.0, 1.0, 1.0, 1.0, 1.0, 1.0, 1.0, 1.0, 1.0, 1.0, 1.0, 1.0, 1.0, 1.0, 1.0, 1.0, 1.0, 1.0, 1.0, 1.0, 1.0, 1.0, 1.0, 1.0, 1.0, 1.0, 1.0, 1.0, 1.0, 1.0, 1.0, 1.0, 1.0])
me_cube.materials.append(mat_mumei_friend)
me_cube.materials.append(mat_inside)
me_cube.materials.append(mat_material_001)
me_cube.use_remesh_fix_poles = True
me_cube.use_remesh_preserve_attributes = False
me_cube.use_paint_bone_selection = False
me_cube.use_paint_mask = True
me_cube.update()
me_plane = bpy.data.meshes.new('Plane')
me_plane.from_pydata([(-0.8, 2.186e-08, -0.5), (0.8, 2.186e-08, -0.5), (-0.8, -2.186e-08, 0.5), (0.8, -2.186e-08, 0.5)], [], [(0, 1, 3, 2)])
_uv = me_plane.uv_layers.new(name='UVMap')
_uv.uv.foreach_set('vector', [0.25, 0.875, 0.375, 0.875, 0.375, 1.0, 0.25, 1.0])
me_plane.materials.append(mat_face)
me_plane.use_remesh_fix_poles = True
me_plane.use_remesh_preserve_attributes = False
me_plane.update()
me_plane_001 = bpy.data.meshes.new('Plane.001')
me_plane_001.from_pydata([(-2.561, -2.561, 0.0), (2.561, -2.561, 0.0), (-2.561, 2.561, 0.0), (2.561, 2.561, 0.0)], [], [(0, 1, 3, 2)])
_uv = me_plane_001.uv_layers.new(name='UVMap')
_uv.uv.foreach_set('vector', [0.0, 0.0, 1.0, 0.0, 1.0, 1.0, 0.0, 1.0])
me_plane_001.materials.append(mat_material)
me_plane_001.use_remesh_fix_poles = True
me_plane_001.use_remesh_preserve_attributes = False
me_plane_001.update()

# ---- objects
ob_mumei_friend = bpy.data.objects.new('Mumei Friend', me_cube)
ob_face = bpy.data.objects.new('Face', me_plane)
ob_camera = bpy.data.objects.new('Camera', cam_camera)
ob_eye_left = bpy.data.objects.new('Eye left', light_point)
ob_eye_right = bpy.data.objects.new('Eye right', light_point)
ob_mumei_reference = bpy.data.objects.new('Mumei Reference', None)
ob_plane = bpy.data.objects.new('Plane', me_plane_001)
ob_eye_right_001 = bpy.data.objects.new('Eye right.001', light_point_002)

# ---- transforms, parenting, visibility, modifiers, constraints
ob_mumei_friend.location = (0.0, 0.0, 1.0)
ob_mumei_friend.scale = (1.0, 1.0, 1.0)
_vg = ob_mumei_friend.vertex_groups.new(name='Inside')
_vg = ob_mumei_friend.vertex_groups.new(name='Outline')
_m = ob_mumei_friend.modifiers.new('Auto Smooth', 'NODES')
_m.node_group = ng_auto_smooth
_gi = [s.identifier for s in ng_auto_smooth.interface.items_tree if s.item_type == 'SOCKET' and s.in_out == 'INPUT']
_m[_gi[1]] = 0.5236  # Angle
ob_face.parent = ob_mumei_friend
ob_face.matrix_parent_inverse = Matrix(((1.0, -0.0, 0.0, -0.0), (-0.0, 1.0, -0.0, 0.0), (0.0, -0.0, 1.0, -1.0), (-0.0, 0.0, -0.0, 1.0)))
ob_face.location = (0.0, -0.4598, 1.314)
ob_face.visible_shadow = False
ob_camera.location = (2.644, -3.034, 1.479)
ob_camera.rotation_euler = (1.501, 8.717e-08, 0.6981)
_c = ob_camera.constraints.new('TRACK_TO'); _c.name = 'Track To'
_c.target = ob_mumei_friend
ob_eye_left.location = (0.39, 0.0, 1.496)
ob_eye_right.location = (-0.39, 0.0, 1.496)
ob_mumei_reference.location = (-1.96, 4.453e-08, 0.8537)
ob_mumei_reference.rotation_euler = (1.571, -0.0, -0.0)
ob_mumei_reference.empty_display_type = 'IMAGE'
ob_mumei_reference.empty_display_size = 5.0
ob_mumei_reference.hide_render = True
ob_plane.location = (0.0, 0.0, -0.384)
ob_plane.scale = (10.45, 10.45, 10.45)
ob_plane.hide_render = True
ob_plane.is_shadow_catcher = True
ob_eye_right_001.location = (0.0, 0.0, -0.2177)

# ---- collection membership
col_collection.objects.link(ob_mumei_friend)
col_collection.objects.link(ob_face)
col_collection.objects.link(ob_camera)
col_collection.objects.link(ob_eye_left)
col_collection.objects.link(ob_eye_right)
col_collection.objects.link(ob_mumei_reference)
col_collection.objects.link(ob_plane)
col_collection.objects.link(ob_eye_right_001)

# ---- scene / render settings (as saved in the file)
scene.camera = ob_camera
scene.frame_start = 1; scene.frame_end = 35; scene.frame_set(20)
scene.render.engine = 'BLENDER_EEVEE_NEXT'
scene.render.resolution_x = 1000
scene.render.resolution_y = 1000
scene.render.fps = 48
scene.render.film_transparent = True
scene.cycles.feature_set = 'EXPERIMENTAL'
scene.cycles.samples = 32
scene.cycles.sampling_pattern = 'TABULATED_SOBOL'
scene.cycles.use_adaptive_sampling = False
scene.cycles.use_light_tree = False
scene.eevee.use_gtao = True
scene.eevee.use_raytracing = True
scene.view_settings.look = 'Medium Contrast'
scene.view_settings.view_transform = 'Filmic'
bpy.context.view_layer.update()
